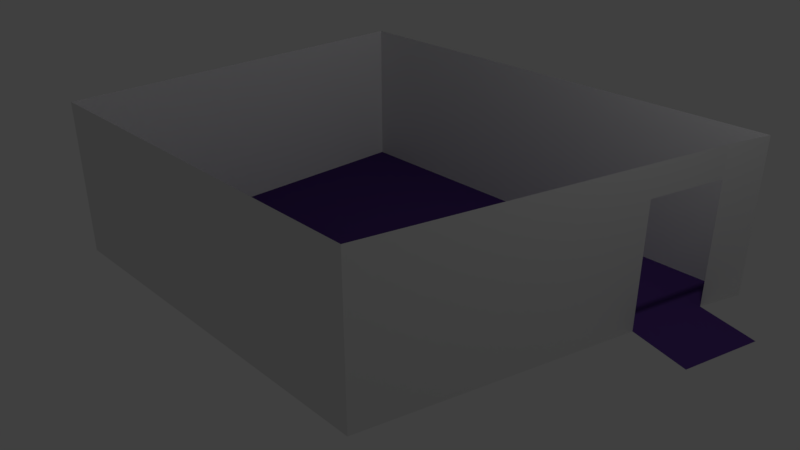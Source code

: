 # Source: kitchen_room.blend  (saved by Blender 2.79.0; exported with 4.5.12 LTS)
import bpy
from mathutils import Matrix  # noqa: F401  (used for matrix-valued properties, if any)

bpy.ops.wm.read_factory_settings(use_empty=True)
scene = bpy.context.scene
scene.name = 'Scene'

# ---- collections
col_collection_1 = bpy.data.collections.new('Collection 1'); scene.collection.children.link(col_collection_1)

# ---- materials (node trees are filled in below, after node groups)
mat_material = bpy.data.materials.new('Material')
mat_material.alpha_threshold = 0.0
mat_material.use_transparent_shadow = False
mat_material.roughness = 0.5
mat_material.line_color = (0.0, 0.0, 0.0, 1.0)
mat_kitchenfloor = bpy.data.materials.new('kitchenFloor')
mat_kitchenfloor.alpha_threshold = 0.0
mat_kitchenfloor.use_transparent_shadow = False
mat_kitchenfloor.diffuse_color = (0.066, 0.02892, 0.1626, 1.0)
mat_kitchenfloor.roughness = 0.5

# ---- material node trees

# ---- world
world_world = bpy.data.worlds.new('World'); scene.world = world_world
world_world.color = (0.05088, 0.05088, 0.05088)
world_world.use_sun_shadow = False
world_world.sun_shadow_jitter_overblur = 0.0
world_world.cycles.sampling_method = 'MANUAL'

# ---- cameras
cam_camera = bpy.data.cameras.new('Camera')
cam_camera.clip_end = 100.0
cam_camera.lens = 35.0
cam_camera.sensor_width = 32.0
cam_camera.sensor_height = 18.0
cam_camera.ortho_scale = 7.314
cam_camera.dof.focus_distance = 0.0
cam_camera.dof.aperture_fstop = 128.0

# ---- lights
light_lamp = bpy.data.lights.new('Lamp', 'POINT')
light_lamp.transmission_factor = 0.0
light_lamp.cutoff_distance = 30.0
light_lamp.energy = 100.0
light_lamp.shadow_buffer_clip_start = 1.001
light_lamp.shadow_soft_size = 0.1
light_lamp.shadow_maximum_resolution = 0.006
light_lamp.use_absolute_resolution = True

# ---- meshes
me_cube = bpy.data.meshes.new('Cube')
me_cube.from_pydata([(3.759, 2.5, 0.0), (2.521, -2.5, 0.0), (-2.5, -2.5, 0.0), (-2.5, 2.5, 0.0), (3.759, 2.5, 2.004), (2.521, -2.5, 2.004), (-2.5, -2.5, 2.004), (-2.5, 2.5, 2.004), (3.759, 2.5, 1.603), (2.521, -2.5, 1.603), (-2.5, -2.5, 1.603), (-2.5, 2.5, 1.603), (3.338, 0.916, 0.0), (-2.5, 0.916, 0.0), (3.338, 0.916, 2.004), (-2.5, 0.916, 2.004), (-2.5, 0.916, 1.603), (3.338, 0.916, 1.603), (-2.5, 1.93, 0.0), (-2.5, 1.93, 2.004), (3.582, 1.93, 1.603), (3.582, 1.93, 0.0), (3.582, 1.93, 2.004), (-2.5, 1.93, 1.603), (4.117, 0.7053, 0.0), (4.361, 1.72, 0.0)], [], [(17, 9, 5, 14), (23, 11, 7, 19), (9, 10, 6, 5), (8, 11, 3, 0), (2, 10, 9, 1), (7, 11, 8, 4), (18, 3, 11, 23), (13, 2, 1, 12), (12, 1, 9, 17), (18, 13, 12, 21), (2, 13, 16, 10), (10, 16, 15, 6), (20, 17, 14, 22), (8, 20, 22, 4), (3, 18, 21, 0), (0, 21, 20, 8), (13, 18, 23, 16), (16, 23, 19, 15), (21, 12, 24, 25)])
me_cube.polygons.foreach_set('material_index', [0, 0, 0, 0, 0, 0, 0, 1, 0, 1, 0, 0, 0, 0, 1, 0, 0, 0, 1])
me_cube.materials.append(mat_material)
me_cube.materials.append(mat_kitchenfloor)
me_cube.use_remesh_preserve_volume = False
me_cube.use_remesh_preserve_attributes = False
me_cube.use_mirror_vertex_groups = False
me_cube.update()

# ---- objects
ob_cube = bpy.data.objects.new('Cube', me_cube)
ob_lamp = bpy.data.objects.new('Lamp', light_lamp)
ob_camera = bpy.data.objects.new('Camera', cam_camera)

# ---- transforms, parenting, visibility, modifiers, constraints
ob_cube.location = (0.0, 0.0, 0.0)
ob_cube.lock_rotations_4d = False
ob_cube.empty_display_type = 'ARROWS'
ob_cube.lineart.crease_threshold = 0.0
ob_lamp.location = (4.076, 1.005, 5.904)
ob_lamp.rotation_euler = (0.6503, 0.05522, 1.866)
ob_lamp.lock_rotations_4d = False
ob_lamp.empty_display_type = 'ARROWS'
ob_lamp.color = (0.0, 0.0, 0.0, 0.0)
ob_lamp.lineart.crease_threshold = 0.0
ob_camera.location = (7.481, -6.508, 5.344)
ob_camera.rotation_euler = (1.109, 0.0, 0.8149)
ob_camera.lock_rotations_4d = False
ob_camera.empty_display_type = 'ARROWS'
ob_camera.color = (0.0, 0.0, 0.0, 0.0)
ob_camera.display_type = 'WIRE'
ob_camera.lineart.crease_threshold = 0.0

# ---- collection membership
col_collection_1.objects.link(ob_cube)
col_collection_1.objects.link(ob_lamp)
col_collection_1.objects.link(ob_camera)

# ---- scene / render settings (as saved in the file)
scene.camera = ob_camera
scene.frame_start = 1; scene.frame_end = 250; scene.frame_set(1)
scene.render.engine = 'BLENDER_EEVEE_NEXT'
scene.render.resolution_percentage = 50
scene.render.dither_intensity = 0.0
scene.cycles.use_denoising = False
scene.cycles.samples = 128
scene.cycles.sampling_pattern = 'TABULATED_SOBOL'
scene.cycles.use_adaptive_sampling = False
scene.cycles.use_light_tree = False
scene.cycles.blur_glossy = 0.0
scene.cycles.sample_clamp_indirect = 0.0
scene.view_settings.view_transform = 'Standard'
bpy.context.view_layer.update()
